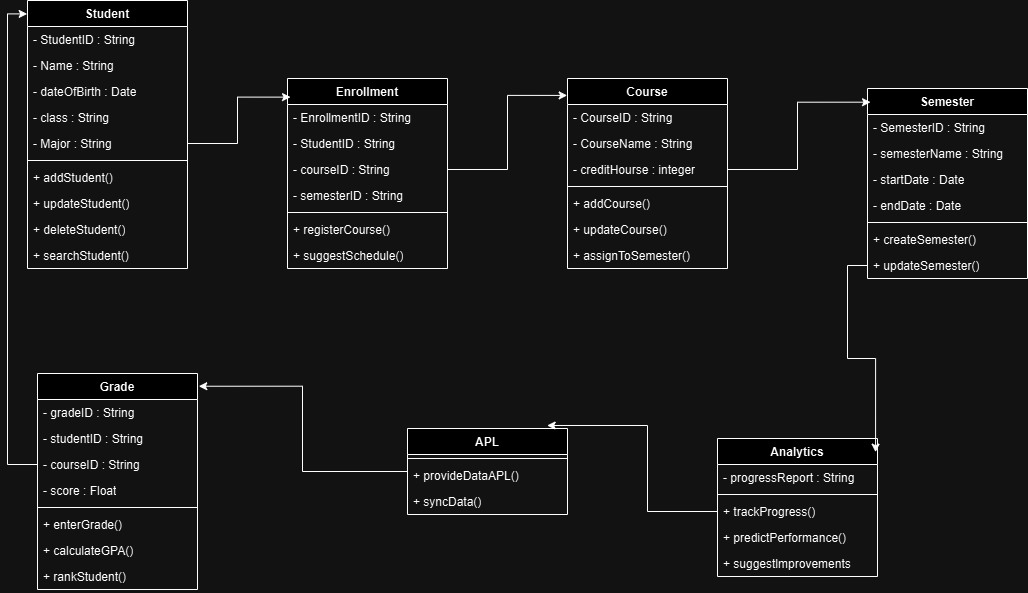

The diagram above was exported from draw.io. Its source (the exported page's mxGraphModel, read from the mxfile embedded in the PNG):
<mxGraphModel dx="2220" dy="506" grid="1" gridSize="10" guides="1" tooltips="1" connect="1" arrows="1" fold="1" page="1" pageScale="1" pageWidth="1100" pageHeight="850" background="none" math="0" shadow="0">
  <root>
    <mxCell id="0" />
    <mxCell id="1" parent="0" />
    <mxCell id="ESVCr4_hAlOdb46ecIi5-1" value="Student" style="swimlane;fontStyle=1;align=center;verticalAlign=top;childLayout=stackLayout;horizontal=1;startSize=26;horizontalStack=0;resizeParent=1;resizeParentMax=0;resizeLast=0;collapsible=1;marginBottom=0;whiteSpace=wrap;html=1;" parent="1" vertex="1">
      <mxGeometry x="-10" y="52" width="160" height="268" as="geometry" />
    </mxCell>
    <mxCell id="ESVCr4_hAlOdb46ecIi5-2" value="- StudentID : String" style="text;strokeColor=none;fillColor=none;align=left;verticalAlign=top;spacingLeft=4;spacingRight=4;overflow=hidden;rotatable=0;points=[[0,0.5],[1,0.5]];portConstraint=eastwest;whiteSpace=wrap;html=1;" parent="ESVCr4_hAlOdb46ecIi5-1" vertex="1">
      <mxGeometry y="26" width="160" height="26" as="geometry" />
    </mxCell>
    <mxCell id="ESVCr4_hAlOdb46ecIi5-5" value="- Name : String" style="text;strokeColor=none;fillColor=none;align=left;verticalAlign=top;spacingLeft=4;spacingRight=4;overflow=hidden;rotatable=0;points=[[0,0.5],[1,0.5]];portConstraint=eastwest;whiteSpace=wrap;html=1;" parent="ESVCr4_hAlOdb46ecIi5-1" vertex="1">
      <mxGeometry y="52" width="160" height="26" as="geometry" />
    </mxCell>
    <mxCell id="ESVCr4_hAlOdb46ecIi5-6" value="- dateOfBirth : Date" style="text;strokeColor=none;fillColor=none;align=left;verticalAlign=top;spacingLeft=4;spacingRight=4;overflow=hidden;rotatable=0;points=[[0,0.5],[1,0.5]];portConstraint=eastwest;whiteSpace=wrap;html=1;" parent="ESVCr4_hAlOdb46ecIi5-1" vertex="1">
      <mxGeometry y="78" width="160" height="26" as="geometry" />
    </mxCell>
    <mxCell id="ESVCr4_hAlOdb46ecIi5-7" value="- class : String" style="text;strokeColor=none;fillColor=none;align=left;verticalAlign=top;spacingLeft=4;spacingRight=4;overflow=hidden;rotatable=0;points=[[0,0.5],[1,0.5]];portConstraint=eastwest;whiteSpace=wrap;html=1;" parent="ESVCr4_hAlOdb46ecIi5-1" vertex="1">
      <mxGeometry y="104" width="160" height="26" as="geometry" />
    </mxCell>
    <mxCell id="ESVCr4_hAlOdb46ecIi5-9" value="- Major : String" style="text;strokeColor=none;fillColor=none;align=left;verticalAlign=top;spacingLeft=4;spacingRight=4;overflow=hidden;rotatable=0;points=[[0,0.5],[1,0.5]];portConstraint=eastwest;whiteSpace=wrap;html=1;" parent="ESVCr4_hAlOdb46ecIi5-1" vertex="1">
      <mxGeometry y="130" width="160" height="26" as="geometry" />
    </mxCell>
    <mxCell id="ESVCr4_hAlOdb46ecIi5-3" value="" style="line;strokeWidth=1;fillColor=none;align=left;verticalAlign=middle;spacingTop=-1;spacingLeft=3;spacingRight=3;rotatable=0;labelPosition=right;points=[];portConstraint=eastwest;strokeColor=inherit;" parent="ESVCr4_hAlOdb46ecIi5-1" vertex="1">
      <mxGeometry y="156" width="160" height="8" as="geometry" />
    </mxCell>
    <mxCell id="ESVCr4_hAlOdb46ecIi5-4" value="+ addStudent()" style="text;strokeColor=none;fillColor=none;align=left;verticalAlign=top;spacingLeft=4;spacingRight=4;overflow=hidden;rotatable=0;points=[[0,0.5],[1,0.5]];portConstraint=eastwest;whiteSpace=wrap;html=1;" parent="ESVCr4_hAlOdb46ecIi5-1" vertex="1">
      <mxGeometry y="164" width="160" height="26" as="geometry" />
    </mxCell>
    <mxCell id="ESVCr4_hAlOdb46ecIi5-8" value="+ updateStudent()" style="text;strokeColor=none;fillColor=none;align=left;verticalAlign=top;spacingLeft=4;spacingRight=4;overflow=hidden;rotatable=0;points=[[0,0.5],[1,0.5]];portConstraint=eastwest;whiteSpace=wrap;html=1;" parent="ESVCr4_hAlOdb46ecIi5-1" vertex="1">
      <mxGeometry y="190" width="160" height="26" as="geometry" />
    </mxCell>
    <mxCell id="ESVCr4_hAlOdb46ecIi5-10" value="+ deleteStudent()" style="text;strokeColor=none;fillColor=none;align=left;verticalAlign=top;spacingLeft=4;spacingRight=4;overflow=hidden;rotatable=0;points=[[0,0.5],[1,0.5]];portConstraint=eastwest;whiteSpace=wrap;html=1;" parent="ESVCr4_hAlOdb46ecIi5-1" vertex="1">
      <mxGeometry y="216" width="160" height="26" as="geometry" />
    </mxCell>
    <mxCell id="ESVCr4_hAlOdb46ecIi5-11" value="+ searchStudent()" style="text;strokeColor=none;fillColor=none;align=left;verticalAlign=top;spacingLeft=4;spacingRight=4;overflow=hidden;rotatable=0;points=[[0,0.5],[1,0.5]];portConstraint=eastwest;whiteSpace=wrap;html=1;" parent="ESVCr4_hAlOdb46ecIi5-1" vertex="1">
      <mxGeometry y="242" width="160" height="26" as="geometry" />
    </mxCell>
    <mxCell id="ESVCr4_hAlOdb46ecIi5-12" value="Course" style="swimlane;fontStyle=1;align=center;verticalAlign=top;childLayout=stackLayout;horizontal=1;startSize=26;horizontalStack=0;resizeParent=1;resizeParentMax=0;resizeLast=0;collapsible=1;marginBottom=0;whiteSpace=wrap;html=1;" parent="1" vertex="1">
      <mxGeometry x="530" y="130" width="160" height="190" as="geometry" />
    </mxCell>
    <mxCell id="ESVCr4_hAlOdb46ecIi5-13" value="- CourseID : String" style="text;strokeColor=none;fillColor=none;align=left;verticalAlign=top;spacingLeft=4;spacingRight=4;overflow=hidden;rotatable=0;points=[[0,0.5],[1,0.5]];portConstraint=eastwest;whiteSpace=wrap;html=1;" parent="ESVCr4_hAlOdb46ecIi5-12" vertex="1">
      <mxGeometry y="26" width="160" height="26" as="geometry" />
    </mxCell>
    <mxCell id="ESVCr4_hAlOdb46ecIi5-14" value="- CourseName : String" style="text;strokeColor=none;fillColor=none;align=left;verticalAlign=top;spacingLeft=4;spacingRight=4;overflow=hidden;rotatable=0;points=[[0,0.5],[1,0.5]];portConstraint=eastwest;whiteSpace=wrap;html=1;" parent="ESVCr4_hAlOdb46ecIi5-12" vertex="1">
      <mxGeometry y="52" width="160" height="26" as="geometry" />
    </mxCell>
    <mxCell id="ESVCr4_hAlOdb46ecIi5-17" value="- creditHourse : integer" style="text;strokeColor=none;fillColor=none;align=left;verticalAlign=top;spacingLeft=4;spacingRight=4;overflow=hidden;rotatable=0;points=[[0,0.5],[1,0.5]];portConstraint=eastwest;whiteSpace=wrap;html=1;" parent="ESVCr4_hAlOdb46ecIi5-12" vertex="1">
      <mxGeometry y="78" width="160" height="26" as="geometry" />
    </mxCell>
    <mxCell id="ESVCr4_hAlOdb46ecIi5-18" value="" style="line;strokeWidth=1;fillColor=none;align=left;verticalAlign=middle;spacingTop=-1;spacingLeft=3;spacingRight=3;rotatable=0;labelPosition=right;points=[];portConstraint=eastwest;strokeColor=inherit;" parent="ESVCr4_hAlOdb46ecIi5-12" vertex="1">
      <mxGeometry y="104" width="160" height="8" as="geometry" />
    </mxCell>
    <mxCell id="ESVCr4_hAlOdb46ecIi5-19" value="+ addCourse()" style="text;strokeColor=none;fillColor=none;align=left;verticalAlign=top;spacingLeft=4;spacingRight=4;overflow=hidden;rotatable=0;points=[[0,0.5],[1,0.5]];portConstraint=eastwest;whiteSpace=wrap;html=1;" parent="ESVCr4_hAlOdb46ecIi5-12" vertex="1">
      <mxGeometry y="112" width="160" height="26" as="geometry" />
    </mxCell>
    <mxCell id="ESVCr4_hAlOdb46ecIi5-20" value="+ updateCourse()" style="text;strokeColor=none;fillColor=none;align=left;verticalAlign=top;spacingLeft=4;spacingRight=4;overflow=hidden;rotatable=0;points=[[0,0.5],[1,0.5]];portConstraint=eastwest;whiteSpace=wrap;html=1;" parent="ESVCr4_hAlOdb46ecIi5-12" vertex="1">
      <mxGeometry y="138" width="160" height="26" as="geometry" />
    </mxCell>
    <mxCell id="ESVCr4_hAlOdb46ecIi5-21" value="+ assignToSemester()" style="text;strokeColor=none;fillColor=none;align=left;verticalAlign=top;spacingLeft=4;spacingRight=4;overflow=hidden;rotatable=0;points=[[0,0.5],[1,0.5]];portConstraint=eastwest;whiteSpace=wrap;html=1;" parent="ESVCr4_hAlOdb46ecIi5-12" vertex="1">
      <mxGeometry y="164" width="160" height="26" as="geometry" />
    </mxCell>
    <mxCell id="Xqf1OjlflD_dOLsYvEUq-1" value="Semester" style="swimlane;fontStyle=1;align=center;verticalAlign=top;childLayout=stackLayout;horizontal=1;startSize=26;horizontalStack=0;resizeParent=1;resizeParentMax=0;resizeLast=0;collapsible=1;marginBottom=0;whiteSpace=wrap;html=1;" parent="1" vertex="1">
      <mxGeometry x="830" y="140" width="160" height="190" as="geometry" />
    </mxCell>
    <mxCell id="Xqf1OjlflD_dOLsYvEUq-2" value="- SemesterID : String" style="text;strokeColor=none;fillColor=none;align=left;verticalAlign=top;spacingLeft=4;spacingRight=4;overflow=hidden;rotatable=0;points=[[0,0.5],[1,0.5]];portConstraint=eastwest;whiteSpace=wrap;html=1;" parent="Xqf1OjlflD_dOLsYvEUq-1" vertex="1">
      <mxGeometry y="26" width="160" height="26" as="geometry" />
    </mxCell>
    <mxCell id="Xqf1OjlflD_dOLsYvEUq-3" value="- semesterName : String" style="text;strokeColor=none;fillColor=none;align=left;verticalAlign=top;spacingLeft=4;spacingRight=4;overflow=hidden;rotatable=0;points=[[0,0.5],[1,0.5]];portConstraint=eastwest;whiteSpace=wrap;html=1;" parent="Xqf1OjlflD_dOLsYvEUq-1" vertex="1">
      <mxGeometry y="52" width="160" height="26" as="geometry" />
    </mxCell>
    <mxCell id="Xqf1OjlflD_dOLsYvEUq-4" value="- startDate : Date" style="text;strokeColor=none;fillColor=none;align=left;verticalAlign=top;spacingLeft=4;spacingRight=4;overflow=hidden;rotatable=0;points=[[0,0.5],[1,0.5]];portConstraint=eastwest;whiteSpace=wrap;html=1;" parent="Xqf1OjlflD_dOLsYvEUq-1" vertex="1">
      <mxGeometry y="78" width="160" height="26" as="geometry" />
    </mxCell>
    <mxCell id="Xqf1OjlflD_dOLsYvEUq-6" value="- endDate : Date" style="text;strokeColor=none;fillColor=none;align=left;verticalAlign=top;spacingLeft=4;spacingRight=4;overflow=hidden;rotatable=0;points=[[0,0.5],[1,0.5]];portConstraint=eastwest;whiteSpace=wrap;html=1;" parent="Xqf1OjlflD_dOLsYvEUq-1" vertex="1">
      <mxGeometry y="104" width="160" height="26" as="geometry" />
    </mxCell>
    <mxCell id="Xqf1OjlflD_dOLsYvEUq-7" value="" style="line;strokeWidth=1;fillColor=none;align=left;verticalAlign=middle;spacingTop=-1;spacingLeft=3;spacingRight=3;rotatable=0;labelPosition=right;points=[];portConstraint=eastwest;strokeColor=inherit;" parent="Xqf1OjlflD_dOLsYvEUq-1" vertex="1">
      <mxGeometry y="130" width="160" height="8" as="geometry" />
    </mxCell>
    <mxCell id="Xqf1OjlflD_dOLsYvEUq-8" value="+ createSemester()" style="text;strokeColor=none;fillColor=none;align=left;verticalAlign=top;spacingLeft=4;spacingRight=4;overflow=hidden;rotatable=0;points=[[0,0.5],[1,0.5]];portConstraint=eastwest;whiteSpace=wrap;html=1;" parent="Xqf1OjlflD_dOLsYvEUq-1" vertex="1">
      <mxGeometry y="138" width="160" height="26" as="geometry" />
    </mxCell>
    <mxCell id="Xqf1OjlflD_dOLsYvEUq-9" value="+ updateSemester()" style="text;strokeColor=none;fillColor=none;align=left;verticalAlign=top;spacingLeft=4;spacingRight=4;overflow=hidden;rotatable=0;points=[[0,0.5],[1,0.5]];portConstraint=eastwest;whiteSpace=wrap;html=1;" parent="Xqf1OjlflD_dOLsYvEUq-1" vertex="1">
      <mxGeometry y="164" width="160" height="26" as="geometry" />
    </mxCell>
    <mxCell id="Xqf1OjlflD_dOLsYvEUq-12" value="Enrollment" style="swimlane;fontStyle=1;align=center;verticalAlign=top;childLayout=stackLayout;horizontal=1;startSize=26;horizontalStack=0;resizeParent=1;resizeParentMax=0;resizeLast=0;collapsible=1;marginBottom=0;whiteSpace=wrap;html=1;" parent="1" vertex="1">
      <mxGeometry x="250" y="130" width="160" height="190" as="geometry" />
    </mxCell>
    <mxCell id="Xqf1OjlflD_dOLsYvEUq-13" value="- EnrollmentID : String" style="text;strokeColor=none;fillColor=none;align=left;verticalAlign=top;spacingLeft=4;spacingRight=4;overflow=hidden;rotatable=0;points=[[0,0.5],[1,0.5]];portConstraint=eastwest;whiteSpace=wrap;html=1;" parent="Xqf1OjlflD_dOLsYvEUq-12" vertex="1">
      <mxGeometry y="26" width="160" height="26" as="geometry" />
    </mxCell>
    <mxCell id="Xqf1OjlflD_dOLsYvEUq-14" value="- StudentID : String" style="text;strokeColor=none;fillColor=none;align=left;verticalAlign=top;spacingLeft=4;spacingRight=4;overflow=hidden;rotatable=0;points=[[0,0.5],[1,0.5]];portConstraint=eastwest;whiteSpace=wrap;html=1;" parent="Xqf1OjlflD_dOLsYvEUq-12" vertex="1">
      <mxGeometry y="52" width="160" height="26" as="geometry" />
    </mxCell>
    <mxCell id="Xqf1OjlflD_dOLsYvEUq-15" value="- courseID : String" style="text;strokeColor=none;fillColor=none;align=left;verticalAlign=top;spacingLeft=4;spacingRight=4;overflow=hidden;rotatable=0;points=[[0,0.5],[1,0.5]];portConstraint=eastwest;whiteSpace=wrap;html=1;" parent="Xqf1OjlflD_dOLsYvEUq-12" vertex="1">
      <mxGeometry y="78" width="160" height="26" as="geometry" />
    </mxCell>
    <mxCell id="Xqf1OjlflD_dOLsYvEUq-16" value="- semesterID : String" style="text;strokeColor=none;fillColor=none;align=left;verticalAlign=top;spacingLeft=4;spacingRight=4;overflow=hidden;rotatable=0;points=[[0,0.5],[1,0.5]];portConstraint=eastwest;whiteSpace=wrap;html=1;" parent="Xqf1OjlflD_dOLsYvEUq-12" vertex="1">
      <mxGeometry y="104" width="160" height="26" as="geometry" />
    </mxCell>
    <mxCell id="Xqf1OjlflD_dOLsYvEUq-18" value="" style="line;strokeWidth=1;fillColor=none;align=left;verticalAlign=middle;spacingTop=-1;spacingLeft=3;spacingRight=3;rotatable=0;labelPosition=right;points=[];portConstraint=eastwest;strokeColor=inherit;" parent="Xqf1OjlflD_dOLsYvEUq-12" vertex="1">
      <mxGeometry y="130" width="160" height="8" as="geometry" />
    </mxCell>
    <mxCell id="Xqf1OjlflD_dOLsYvEUq-19" value="+ registerCourse()" style="text;strokeColor=none;fillColor=none;align=left;verticalAlign=top;spacingLeft=4;spacingRight=4;overflow=hidden;rotatable=0;points=[[0,0.5],[1,0.5]];portConstraint=eastwest;whiteSpace=wrap;html=1;" parent="Xqf1OjlflD_dOLsYvEUq-12" vertex="1">
      <mxGeometry y="138" width="160" height="26" as="geometry" />
    </mxCell>
    <mxCell id="Xqf1OjlflD_dOLsYvEUq-20" value="+ suggestSchedule()" style="text;strokeColor=none;fillColor=none;align=left;verticalAlign=top;spacingLeft=4;spacingRight=4;overflow=hidden;rotatable=0;points=[[0,0.5],[1,0.5]];portConstraint=eastwest;whiteSpace=wrap;html=1;" parent="Xqf1OjlflD_dOLsYvEUq-12" vertex="1">
      <mxGeometry y="164" width="160" height="26" as="geometry" />
    </mxCell>
    <mxCell id="Xqf1OjlflD_dOLsYvEUq-23" value="Grade" style="swimlane;fontStyle=1;align=center;verticalAlign=top;childLayout=stackLayout;horizontal=1;startSize=26;horizontalStack=0;resizeParent=1;resizeParentMax=0;resizeLast=0;collapsible=1;marginBottom=0;whiteSpace=wrap;html=1;" parent="1" vertex="1">
      <mxGeometry y="425" width="160" height="216" as="geometry" />
    </mxCell>
    <mxCell id="Xqf1OjlflD_dOLsYvEUq-24" value="- gradeID : String" style="text;strokeColor=none;fillColor=none;align=left;verticalAlign=top;spacingLeft=4;spacingRight=4;overflow=hidden;rotatable=0;points=[[0,0.5],[1,0.5]];portConstraint=eastwest;whiteSpace=wrap;html=1;" parent="Xqf1OjlflD_dOLsYvEUq-23" vertex="1">
      <mxGeometry y="26" width="160" height="26" as="geometry" />
    </mxCell>
    <mxCell id="Xqf1OjlflD_dOLsYvEUq-25" value="- studentID : String" style="text;strokeColor=none;fillColor=none;align=left;verticalAlign=top;spacingLeft=4;spacingRight=4;overflow=hidden;rotatable=0;points=[[0,0.5],[1,0.5]];portConstraint=eastwest;whiteSpace=wrap;html=1;" parent="Xqf1OjlflD_dOLsYvEUq-23" vertex="1">
      <mxGeometry y="52" width="160" height="26" as="geometry" />
    </mxCell>
    <mxCell id="Xqf1OjlflD_dOLsYvEUq-26" value="- courseID : String" style="text;strokeColor=none;fillColor=none;align=left;verticalAlign=top;spacingLeft=4;spacingRight=4;overflow=hidden;rotatable=0;points=[[0,0.5],[1,0.5]];portConstraint=eastwest;whiteSpace=wrap;html=1;" parent="Xqf1OjlflD_dOLsYvEUq-23" vertex="1">
      <mxGeometry y="78" width="160" height="26" as="geometry" />
    </mxCell>
    <mxCell id="Xqf1OjlflD_dOLsYvEUq-27" value="- score : Float" style="text;strokeColor=none;fillColor=none;align=left;verticalAlign=top;spacingLeft=4;spacingRight=4;overflow=hidden;rotatable=0;points=[[0,0.5],[1,0.5]];portConstraint=eastwest;whiteSpace=wrap;html=1;" parent="Xqf1OjlflD_dOLsYvEUq-23" vertex="1">
      <mxGeometry y="104" width="160" height="26" as="geometry" />
    </mxCell>
    <mxCell id="Xqf1OjlflD_dOLsYvEUq-29" value="" style="line;strokeWidth=1;fillColor=none;align=left;verticalAlign=middle;spacingTop=-1;spacingLeft=3;spacingRight=3;rotatable=0;labelPosition=right;points=[];portConstraint=eastwest;strokeColor=inherit;" parent="Xqf1OjlflD_dOLsYvEUq-23" vertex="1">
      <mxGeometry y="130" width="160" height="8" as="geometry" />
    </mxCell>
    <mxCell id="Xqf1OjlflD_dOLsYvEUq-30" value="+ enterGrade()" style="text;strokeColor=none;fillColor=none;align=left;verticalAlign=top;spacingLeft=4;spacingRight=4;overflow=hidden;rotatable=0;points=[[0,0.5],[1,0.5]];portConstraint=eastwest;whiteSpace=wrap;html=1;" parent="Xqf1OjlflD_dOLsYvEUq-23" vertex="1">
      <mxGeometry y="138" width="160" height="26" as="geometry" />
    </mxCell>
    <mxCell id="Xqf1OjlflD_dOLsYvEUq-31" value="+ calculateGPA()" style="text;strokeColor=none;fillColor=none;align=left;verticalAlign=top;spacingLeft=4;spacingRight=4;overflow=hidden;rotatable=0;points=[[0,0.5],[1,0.5]];portConstraint=eastwest;whiteSpace=wrap;html=1;" parent="Xqf1OjlflD_dOLsYvEUq-23" vertex="1">
      <mxGeometry y="164" width="160" height="26" as="geometry" />
    </mxCell>
    <mxCell id="Xqf1OjlflD_dOLsYvEUq-32" value="+ rankStudent()" style="text;strokeColor=none;fillColor=none;align=left;verticalAlign=top;spacingLeft=4;spacingRight=4;overflow=hidden;rotatable=0;points=[[0,0.5],[1,0.5]];portConstraint=eastwest;whiteSpace=wrap;html=1;" parent="Xqf1OjlflD_dOLsYvEUq-23" vertex="1">
      <mxGeometry y="190" width="160" height="26" as="geometry" />
    </mxCell>
    <mxCell id="Xqf1OjlflD_dOLsYvEUq-34" value="Analytics" style="swimlane;fontStyle=1;align=center;verticalAlign=top;childLayout=stackLayout;horizontal=1;startSize=26;horizontalStack=0;resizeParent=1;resizeParentMax=0;resizeLast=0;collapsible=1;marginBottom=0;whiteSpace=wrap;html=1;" parent="1" vertex="1">
      <mxGeometry x="680" y="490" width="160" height="138" as="geometry" />
    </mxCell>
    <mxCell id="Xqf1OjlflD_dOLsYvEUq-35" value="- progressReport : String" style="text;strokeColor=none;fillColor=none;align=left;verticalAlign=top;spacingLeft=4;spacingRight=4;overflow=hidden;rotatable=0;points=[[0,0.5],[1,0.5]];portConstraint=eastwest;whiteSpace=wrap;html=1;" parent="Xqf1OjlflD_dOLsYvEUq-34" vertex="1">
      <mxGeometry y="26" width="160" height="26" as="geometry" />
    </mxCell>
    <mxCell id="Xqf1OjlflD_dOLsYvEUq-40" value="" style="line;strokeWidth=1;fillColor=none;align=left;verticalAlign=middle;spacingTop=-1;spacingLeft=3;spacingRight=3;rotatable=0;labelPosition=right;points=[];portConstraint=eastwest;strokeColor=inherit;" parent="Xqf1OjlflD_dOLsYvEUq-34" vertex="1">
      <mxGeometry y="52" width="160" height="8" as="geometry" />
    </mxCell>
    <mxCell id="Xqf1OjlflD_dOLsYvEUq-41" value="+ trackProgress()" style="text;strokeColor=none;fillColor=none;align=left;verticalAlign=top;spacingLeft=4;spacingRight=4;overflow=hidden;rotatable=0;points=[[0,0.5],[1,0.5]];portConstraint=eastwest;whiteSpace=wrap;html=1;" parent="Xqf1OjlflD_dOLsYvEUq-34" vertex="1">
      <mxGeometry y="60" width="160" height="26" as="geometry" />
    </mxCell>
    <mxCell id="Xqf1OjlflD_dOLsYvEUq-42" value="+ predictPerformance()" style="text;strokeColor=none;fillColor=none;align=left;verticalAlign=top;spacingLeft=4;spacingRight=4;overflow=hidden;rotatable=0;points=[[0,0.5],[1,0.5]];portConstraint=eastwest;whiteSpace=wrap;html=1;" parent="Xqf1OjlflD_dOLsYvEUq-34" vertex="1">
      <mxGeometry y="86" width="160" height="26" as="geometry" />
    </mxCell>
    <mxCell id="Xqf1OjlflD_dOLsYvEUq-43" value="+ suggestlmprovements" style="text;strokeColor=none;fillColor=none;align=left;verticalAlign=top;spacingLeft=4;spacingRight=4;overflow=hidden;rotatable=0;points=[[0,0.5],[1,0.5]];portConstraint=eastwest;whiteSpace=wrap;html=1;" parent="Xqf1OjlflD_dOLsYvEUq-34" vertex="1">
      <mxGeometry y="112" width="160" height="26" as="geometry" />
    </mxCell>
    <mxCell id="Xqf1OjlflD_dOLsYvEUq-45" value="APL" style="swimlane;fontStyle=1;align=center;verticalAlign=top;childLayout=stackLayout;horizontal=1;startSize=26;horizontalStack=0;resizeParent=1;resizeParentMax=0;resizeLast=0;collapsible=1;marginBottom=0;whiteSpace=wrap;html=1;" parent="1" vertex="1">
      <mxGeometry x="370" y="480" width="160" height="86" as="geometry" />
    </mxCell>
    <mxCell id="Xqf1OjlflD_dOLsYvEUq-51" value="" style="line;strokeWidth=1;fillColor=none;align=left;verticalAlign=middle;spacingTop=-1;spacingLeft=3;spacingRight=3;rotatable=0;labelPosition=right;points=[];portConstraint=eastwest;strokeColor=inherit;" parent="Xqf1OjlflD_dOLsYvEUq-45" vertex="1">
      <mxGeometry y="26" width="160" height="8" as="geometry" />
    </mxCell>
    <mxCell id="Xqf1OjlflD_dOLsYvEUq-53" value="+ provideDataAPL()" style="text;strokeColor=none;fillColor=none;align=left;verticalAlign=top;spacingLeft=4;spacingRight=4;overflow=hidden;rotatable=0;points=[[0,0.5],[1,0.5]];portConstraint=eastwest;whiteSpace=wrap;html=1;" parent="Xqf1OjlflD_dOLsYvEUq-45" vertex="1">
      <mxGeometry y="34" width="160" height="26" as="geometry" />
    </mxCell>
    <mxCell id="Xqf1OjlflD_dOLsYvEUq-55" value="+ syncData()" style="text;strokeColor=none;fillColor=none;align=left;verticalAlign=top;spacingLeft=4;spacingRight=4;overflow=hidden;rotatable=0;points=[[0,0.5],[1,0.5]];portConstraint=eastwest;whiteSpace=wrap;html=1;" parent="Xqf1OjlflD_dOLsYvEUq-45" vertex="1">
      <mxGeometry y="60" width="160" height="26" as="geometry" />
    </mxCell>
    <mxCell id="Xqf1OjlflD_dOLsYvEUq-56" style="edgeStyle=orthogonalEdgeStyle;rounded=0;orthogonalLoop=1;jettySize=auto;html=1;entryX=0.019;entryY=0.098;entryDx=0;entryDy=0;entryPerimeter=0;" parent="1" source="ESVCr4_hAlOdb46ecIi5-9" target="Xqf1OjlflD_dOLsYvEUq-12" edge="1">
      <mxGeometry relative="1" as="geometry" />
    </mxCell>
    <mxCell id="Xqf1OjlflD_dOLsYvEUq-57" style="edgeStyle=orthogonalEdgeStyle;rounded=0;orthogonalLoop=1;jettySize=auto;html=1;entryX=-0.002;entryY=0.089;entryDx=0;entryDy=0;entryPerimeter=0;" parent="1" source="Xqf1OjlflD_dOLsYvEUq-15" target="ESVCr4_hAlOdb46ecIi5-12" edge="1">
      <mxGeometry relative="1" as="geometry" />
    </mxCell>
    <mxCell id="Xqf1OjlflD_dOLsYvEUq-58" style="edgeStyle=orthogonalEdgeStyle;rounded=0;orthogonalLoop=1;jettySize=auto;html=1;entryX=0.019;entryY=0.072;entryDx=0;entryDy=0;entryPerimeter=0;" parent="1" source="ESVCr4_hAlOdb46ecIi5-17" target="Xqf1OjlflD_dOLsYvEUq-1" edge="1">
      <mxGeometry relative="1" as="geometry" />
    </mxCell>
    <mxCell id="Xqf1OjlflD_dOLsYvEUq-59" style="edgeStyle=orthogonalEdgeStyle;rounded=0;orthogonalLoop=1;jettySize=auto;html=1;entryX=0.988;entryY=0.099;entryDx=0;entryDy=0;entryPerimeter=0;" parent="1" source="Xqf1OjlflD_dOLsYvEUq-9" target="Xqf1OjlflD_dOLsYvEUq-34" edge="1">
      <mxGeometry relative="1" as="geometry" />
    </mxCell>
    <mxCell id="Xqf1OjlflD_dOLsYvEUq-60" style="edgeStyle=orthogonalEdgeStyle;rounded=0;orthogonalLoop=1;jettySize=auto;html=1;entryX=0.873;entryY=-0.035;entryDx=0;entryDy=0;entryPerimeter=0;" parent="1" source="Xqf1OjlflD_dOLsYvEUq-41" target="Xqf1OjlflD_dOLsYvEUq-45" edge="1">
      <mxGeometry relative="1" as="geometry">
        <Array as="points">
          <mxPoint x="610" y="563" />
          <mxPoint x="610" y="477" />
        </Array>
      </mxGeometry>
    </mxCell>
    <mxCell id="Xqf1OjlflD_dOLsYvEUq-61" style="edgeStyle=orthogonalEdgeStyle;rounded=0;orthogonalLoop=1;jettySize=auto;html=1;entryX=1.008;entryY=0.059;entryDx=0;entryDy=0;entryPerimeter=0;" parent="1" source="Xqf1OjlflD_dOLsYvEUq-45" target="Xqf1OjlflD_dOLsYvEUq-23" edge="1">
      <mxGeometry relative="1" as="geometry" />
    </mxCell>
    <mxCell id="Xqf1OjlflD_dOLsYvEUq-62" style="edgeStyle=orthogonalEdgeStyle;rounded=0;orthogonalLoop=1;jettySize=auto;html=1;entryX=-0.002;entryY=0.05;entryDx=0;entryDy=0;entryPerimeter=0;" parent="1" source="Xqf1OjlflD_dOLsYvEUq-26" target="ESVCr4_hAlOdb46ecIi5-1" edge="1">
      <mxGeometry relative="1" as="geometry" />
    </mxCell>
  </root>
</mxGraphModel>